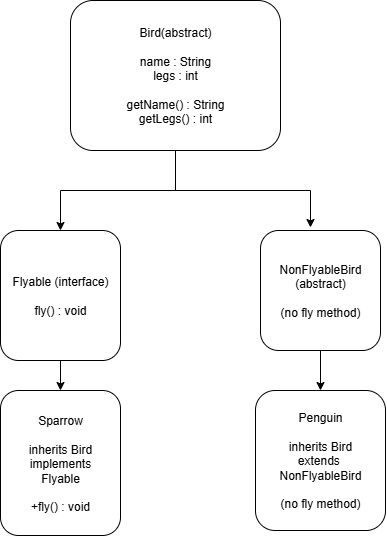

The diagram above was exported from draw.io. Its source (the exported page's mxGraphModel, read from the mxfile embedded in the PNG):
<mxGraphModel dx="1423" dy="624" grid="1" gridSize="10" guides="1" tooltips="1" connect="1" arrows="1" fold="1" page="1" pageScale="1" pageWidth="850" pageHeight="1100" math="0" shadow="0">
  <root>
    <mxCell id="0" />
    <mxCell id="1" parent="0" />
    <mxCell id="JX0sztY7eAZC1cw6asn4-3" value="" style="edgeStyle=orthogonalEdgeStyle;rounded=0;orthogonalLoop=1;jettySize=auto;html=1;" edge="1" parent="1" source="JX0sztY7eAZC1cw6asn4-1" target="JX0sztY7eAZC1cw6asn4-2">
      <mxGeometry relative="1" as="geometry" />
    </mxCell>
    <mxCell id="JX0sztY7eAZC1cw6asn4-1" value="Bird(abstract)&lt;div&gt;&lt;br&gt;&lt;div&gt;name : String&lt;/div&gt;&lt;div&gt;legs : int&lt;/div&gt;&lt;div&gt;&lt;br&gt;&lt;/div&gt;&lt;div&gt;&lt;span style=&quot;background-color: transparent; color: light-dark(rgb(0, 0, 0), rgb(255, 255, 255));&quot;&gt;getName() : String&lt;/span&gt;&lt;/div&gt;&lt;div&gt;getLegs() : int&lt;/div&gt;&lt;/div&gt;" style="rounded=1;whiteSpace=wrap;html=1;" vertex="1" parent="1">
      <mxGeometry x="280" y="20" width="210" height="150" as="geometry" />
    </mxCell>
    <mxCell id="JX0sztY7eAZC1cw6asn4-10" value="" style="edgeStyle=orthogonalEdgeStyle;rounded=0;orthogonalLoop=1;jettySize=auto;html=1;" edge="1" parent="1" source="JX0sztY7eAZC1cw6asn4-2" target="JX0sztY7eAZC1cw6asn4-9">
      <mxGeometry relative="1" as="geometry" />
    </mxCell>
    <mxCell id="JX0sztY7eAZC1cw6asn4-2" value="Flyable (interface)&lt;div&gt;&lt;br&gt;&lt;/div&gt;&lt;div&gt;fly() : void&lt;/div&gt;" style="whiteSpace=wrap;html=1;rounded=1;" vertex="1" parent="1">
      <mxGeometry x="210" y="250" width="120" height="130" as="geometry" />
    </mxCell>
    <mxCell id="JX0sztY7eAZC1cw6asn4-13" value="" style="edgeStyle=orthogonalEdgeStyle;rounded=0;orthogonalLoop=1;jettySize=auto;html=1;" edge="1" parent="1" source="JX0sztY7eAZC1cw6asn4-4" target="JX0sztY7eAZC1cw6asn4-12">
      <mxGeometry relative="1" as="geometry" />
    </mxCell>
    <mxCell id="JX0sztY7eAZC1cw6asn4-4" value="NonFlyableBird (abstract)&lt;div&gt;&lt;br&gt;&lt;/div&gt;&lt;div&gt;(no fly method)&lt;/div&gt;" style="rounded=1;whiteSpace=wrap;html=1;" vertex="1" parent="1">
      <mxGeometry x="470" y="250" width="120" height="120" as="geometry" />
    </mxCell>
    <mxCell id="JX0sztY7eAZC1cw6asn4-7" value="" style="endArrow=none;html=1;rounded=0;" edge="1" parent="1">
      <mxGeometry width="50" height="50" relative="1" as="geometry">
        <mxPoint x="520" y="210" as="sourcePoint" />
        <mxPoint x="380" y="210" as="targetPoint" />
      </mxGeometry>
    </mxCell>
    <mxCell id="JX0sztY7eAZC1cw6asn4-8" value="" style="endArrow=classic;html=1;rounded=0;" edge="1" parent="1">
      <mxGeometry width="50" height="50" relative="1" as="geometry">
        <mxPoint x="520" y="210" as="sourcePoint" />
        <mxPoint x="520" y="247" as="targetPoint" />
      </mxGeometry>
    </mxCell>
    <mxCell id="JX0sztY7eAZC1cw6asn4-9" value="Sparrow&lt;div&gt;&lt;br&gt;&lt;/div&gt;&lt;div&gt;inherits Bird&lt;/div&gt;&lt;div&gt;implements&lt;/div&gt;&lt;div&gt;Flyable&lt;/div&gt;&lt;div&gt;&lt;br&gt;&lt;/div&gt;&lt;div&gt;+fly() : void&lt;/div&gt;" style="whiteSpace=wrap;html=1;rounded=1;" vertex="1" parent="1">
      <mxGeometry x="210" y="410" width="120" height="145" as="geometry" />
    </mxCell>
    <mxCell id="JX0sztY7eAZC1cw6asn4-12" value="Penguin&lt;div&gt;&lt;br&gt;&lt;div&gt;inherits Bird&lt;/div&gt;&lt;div&gt;extends&amp;nbsp;&lt;/div&gt;&lt;div&gt;NonFlyableBird&lt;/div&gt;&lt;div&gt;&lt;br&gt;&lt;/div&gt;&lt;div&gt;(no fly method)&lt;/div&gt;&lt;/div&gt;" style="whiteSpace=wrap;html=1;rounded=1;" vertex="1" parent="1">
      <mxGeometry x="465" y="410" width="130" height="140" as="geometry" />
    </mxCell>
  </root>
</mxGraphModel>